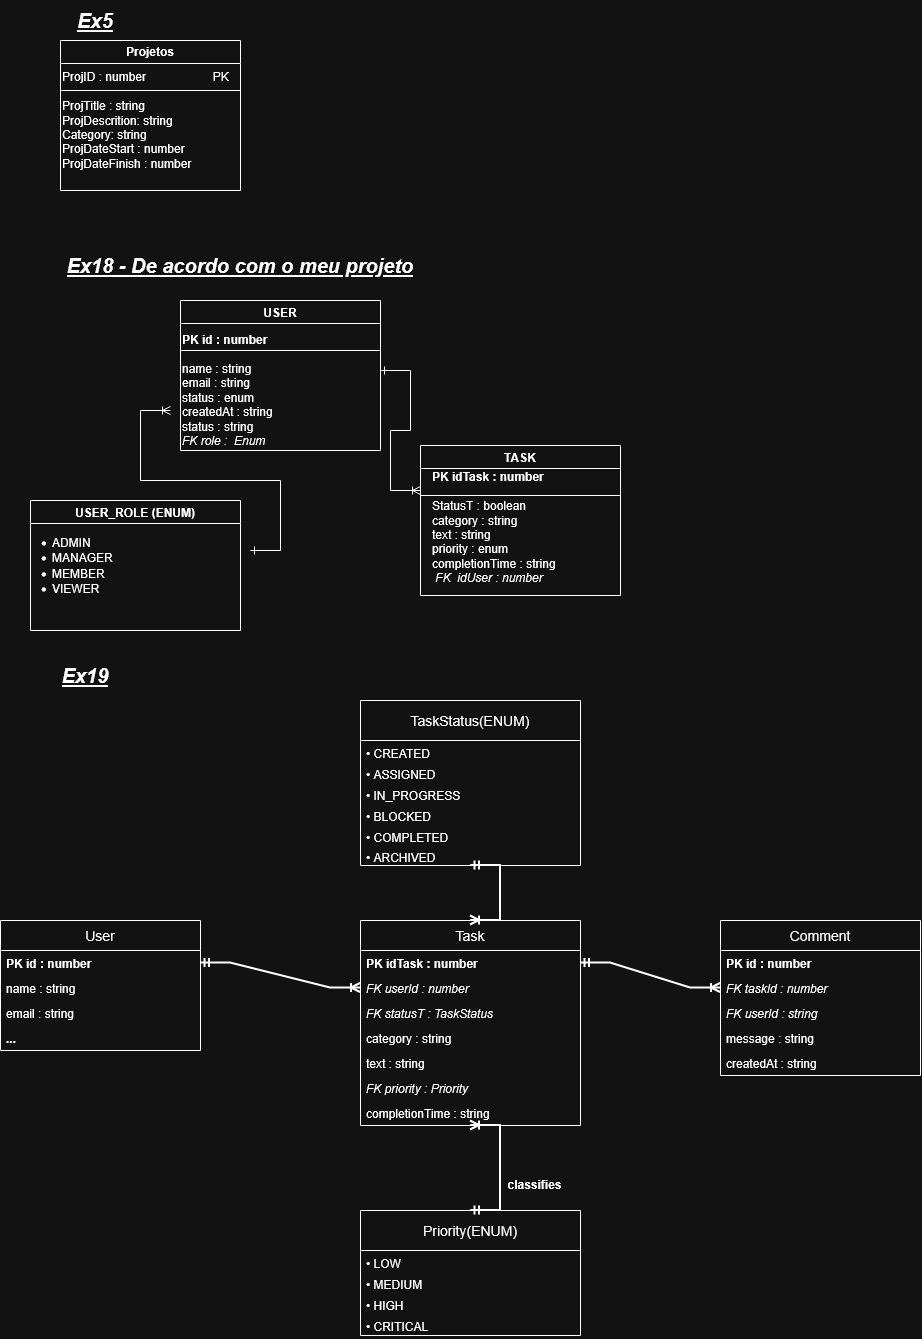

The diagram above was exported from draw.io. Its source (the exported page's mxGraphModel, read from the mxfile embedded in the PNG):
<mxGraphModel dx="1797" dy="966" grid="1" gridSize="10" guides="1" tooltips="1" connect="1" arrows="1" fold="1" page="1" pageScale="1" pageWidth="850" pageHeight="1100" math="0" shadow="0">
  <root>
    <mxCell id="0" />
    <mxCell id="1" parent="0" />
    <mxCell id="SngnHk_uA0jIQhqSQI_q-1" parent="1" style="swimlane;whiteSpace=wrap;html=1;" value="Projetos" vertex="1">
      <mxGeometry height="150" width="180" x="70" y="70" as="geometry">
        <mxRectangle height="30" width="110" x="70" y="200" as="alternateBounds" />
      </mxGeometry>
    </mxCell>
    <mxCell id="SngnHk_uA0jIQhqSQI_q-2" parent="SngnHk_uA0jIQhqSQI_q-1" style="text;html=1;whiteSpace=wrap;strokeColor=none;fillColor=none;align=left;verticalAlign=middle;rounded=0;" value="&lt;div align=&quot;left&quot;&gt;ProjID : number&amp;nbsp; &amp;nbsp; &amp;nbsp; &amp;nbsp; &amp;nbsp; &amp;nbsp; &amp;nbsp; &amp;nbsp; &amp;nbsp; &amp;nbsp; PK&lt;/div&gt;&lt;div align=&quot;left&quot;&gt;&lt;br&gt;&lt;/div&gt;&lt;div align=&quot;left&quot;&gt;ProjTitle : string&lt;br&gt;ProjDescrition: string&lt;br&gt;Category: string&lt;/div&gt;&lt;div align=&quot;left&quot;&gt;ProjDateStart : number&lt;br&gt;ProjDateFinish : number&lt;/div&gt;" vertex="1">
      <mxGeometry height="140" width="180" y="10" as="geometry" />
    </mxCell>
    <mxCell id="SngnHk_uA0jIQhqSQI_q-6" edge="1" parent="SngnHk_uA0jIQhqSQI_q-1" style="endArrow=none;html=1;rounded=0;" value="">
      <mxGeometry height="50" relative="1" width="50" as="geometry">
        <mxPoint y="50" as="sourcePoint" />
        <mxPoint x="180" y="50" as="targetPoint" />
      </mxGeometry>
    </mxCell>
    <mxCell id="SngnHk_uA0jIQhqSQI_q-11" parent="1" style="text;html=1;whiteSpace=wrap;strokeColor=none;fillColor=none;align=center;verticalAlign=middle;rounded=0;" value="&lt;font style=&quot;font-size: 20px;&quot;&gt;&lt;b&gt;&lt;i&gt;&lt;u&gt;Ex5&lt;/u&gt;&lt;/i&gt;&lt;/b&gt;&lt;/font&gt;" vertex="1">
      <mxGeometry height="40" width="70" x="70" y="30" as="geometry" />
    </mxCell>
    <mxCell id="jUgtck0JlMv3qog1mQHn-1" parent="1" style="text;html=1;whiteSpace=wrap;strokeColor=none;fillColor=none;align=center;verticalAlign=middle;rounded=0;" value="&lt;i&gt;&lt;font style=&quot;font-size: 20px;&quot;&gt;&lt;b&gt;&lt;u&gt;Ex18 - De acordo com o meu projeto&lt;/u&gt;&lt;/b&gt;&lt;/font&gt;&lt;/i&gt;" vertex="1">
      <mxGeometry height="10" width="360" x="70" y="290" as="geometry" />
    </mxCell>
    <mxCell id="jUgtck0JlMv3qog1mQHn-4" parent="1" style="swimlane;whiteSpace=wrap;html=1;" value="USER" vertex="1">
      <mxGeometry height="150" width="200" x="190" y="330" as="geometry">
        <mxRectangle height="30" width="70" x="190" y="330" as="alternateBounds" />
      </mxGeometry>
    </mxCell>
    <mxCell id="jUgtck0JlMv3qog1mQHn-8" parent="jUgtck0JlMv3qog1mQHn-4" style="text;html=1;whiteSpace=wrap;strokeColor=none;fillColor=none;align=left;verticalAlign=middle;rounded=0;" value="&lt;div&gt;&lt;b&gt;&lt;br&gt;&lt;/b&gt;&lt;/div&gt;&lt;div&gt;&lt;b&gt;PK id : number&lt;/b&gt;&lt;/div&gt;&lt;div&gt;&amp;nbsp;&lt;/div&gt;&lt;div&gt;name : string&lt;/div&gt;&lt;div&gt;email : string&lt;/div&gt;&lt;div&gt;status : enum&lt;/div&gt;&lt;div&gt;createdAt : string&lt;/div&gt;&lt;div&gt;status : string&lt;/div&gt;&lt;div&gt;&lt;i&gt;FK role :&amp;nbsp; Enum&lt;/i&gt;&lt;/div&gt;&lt;div&gt;&lt;br&gt;&lt;/div&gt;" vertex="1">
      <mxGeometry height="140" width="200" y="20" as="geometry" />
    </mxCell>
    <mxCell id="jUgtck0JlMv3qog1mQHn-5" edge="1" parent="jUgtck0JlMv3qog1mQHn-4" style="endArrow=none;html=1;rounded=0;exitX=0;exitY=0.25;exitDx=0;exitDy=0;entryX=1;entryY=0.25;entryDx=0;entryDy=0;" value="">
      <mxGeometry height="50" relative="1" width="50" as="geometry">
        <mxPoint y="50" as="sourcePoint" />
        <mxPoint x="200" y="50" as="targetPoint" />
      </mxGeometry>
    </mxCell>
    <mxCell id="jUgtck0JlMv3qog1mQHn-11" parent="1" style="swimlane;whiteSpace=wrap;html=1;" value="TASK" vertex="1">
      <mxGeometry height="150" width="200" x="430" y="475" as="geometry">
        <mxRectangle height="30" width="70" x="190" y="330" as="alternateBounds" />
      </mxGeometry>
    </mxCell>
    <mxCell id="jUgtck0JlMv3qog1mQHn-13" edge="1" parent="jUgtck0JlMv3qog1mQHn-11" style="endArrow=none;html=1;rounded=0;exitX=0;exitY=0.25;exitDx=0;exitDy=0;entryX=1;entryY=0.25;entryDx=0;entryDy=0;" value="">
      <mxGeometry height="50" relative="1" width="50" as="geometry">
        <mxPoint y="50" as="sourcePoint" />
        <mxPoint x="200" y="50" as="targetPoint" />
      </mxGeometry>
    </mxCell>
    <mxCell id="jUgtck0JlMv3qog1mQHn-12" parent="jUgtck0JlMv3qog1mQHn-11" style="text;html=1;whiteSpace=wrap;strokeColor=none;fillColor=none;align=left;verticalAlign=middle;rounded=0;" value="&lt;div&gt;&lt;br&gt;&lt;/div&gt;&lt;div&gt;&lt;b&gt;PK idTask : number&lt;/b&gt;&lt;/div&gt;&lt;div&gt;&lt;b&gt;&amp;nbsp;&lt;/b&gt;&lt;/div&gt;&lt;div&gt;StatusT : boolean&lt;/div&gt;&lt;div&gt;category : string&lt;/div&gt;&lt;div&gt;text : string&lt;/div&gt;&lt;div&gt;priority : enum&lt;/div&gt;&lt;div&gt;completionTime : string&lt;/div&gt;&lt;div&gt;&lt;i&gt;&amp;nbsp;FK&amp;nbsp; idUser : number&lt;/i&gt;&lt;/div&gt;" vertex="1">
      <mxGeometry height="150" width="200" x="10" as="geometry" />
    </mxCell>
    <mxCell id="jUgtck0JlMv3qog1mQHn-17" parent="1" style="swimlane;whiteSpace=wrap;html=1;" value="USER_ROLE (ENUM)" vertex="1">
      <mxGeometry height="130" width="210" x="40" y="530" as="geometry">
        <mxRectangle height="30" width="70" x="190" y="330" as="alternateBounds" />
      </mxGeometry>
    </mxCell>
    <mxCell id="jUgtck0JlMv3qog1mQHn-19" parent="jUgtck0JlMv3qog1mQHn-17" style="text;html=1;whiteSpace=wrap;strokeColor=none;fillColor=none;align=left;verticalAlign=middle;rounded=0;" value="&lt;ul&gt;&lt;li&gt;ADMIN&lt;/li&gt;&lt;li&gt;MANAGER&lt;/li&gt;&lt;li&gt;MEMBER&lt;/li&gt;&lt;li&gt;VIEWER&lt;/li&gt;&lt;/ul&gt;" vertex="1">
      <mxGeometry height="130" width="200" x="-20" as="geometry" />
    </mxCell>
    <mxCell id="jUgtck0JlMv3qog1mQHn-20" edge="1" parent="1" style="edgeStyle=entityRelationEdgeStyle;fontSize=12;html=1;endArrow=ERoneToMany;startArrow=ERone;rounded=0;" value="">
      <mxGeometry height="100" relative="1" width="100" as="geometry">
        <mxPoint x="390" y="400" as="sourcePoint" />
        <mxPoint x="430" y="520" as="targetPoint" />
      </mxGeometry>
    </mxCell>
    <mxCell id="jUgtck0JlMv3qog1mQHn-22" edge="1" parent="1" style="edgeStyle=entityRelationEdgeStyle;fontSize=12;html=1;endArrow=ERoneToMany;startArrow=ERone;rounded=0;" value="">
      <mxGeometry height="100" relative="1" width="100" as="geometry">
        <mxPoint x="260" y="580" as="sourcePoint" />
        <mxPoint x="180" y="440" as="targetPoint" />
      </mxGeometry>
    </mxCell>
    <mxCell id="jUgtck0JlMv3qog1mQHn-25" parent="1" style="text;html=1;whiteSpace=wrap;strokeColor=none;fillColor=none;align=center;verticalAlign=middle;rounded=0;fontSize=20;" value="&lt;b&gt;&lt;i&gt;&lt;u&gt;Ex19&lt;/u&gt;&lt;/i&gt;&lt;/b&gt;" vertex="1">
      <mxGeometry height="50" width="110" x="40" y="680" as="geometry" />
    </mxCell>
    <mxCell id="jUgtck0JlMv3qog1mQHn-26" parent="1" style="swimlane;fontStyle=0;childLayout=stackLayout;horizontal=1;startSize=30;horizontalStack=0;resizeParent=1;resizeParentMax=0;resizeLast=0;collapsible=1;marginBottom=0;align=center;fontSize=14;" value="Task" vertex="1">
      <mxGeometry height="205" width="220" x="370" y="950" as="geometry" />
    </mxCell>
    <mxCell id="jUgtck0JlMv3qog1mQHn-27" parent="jUgtck0JlMv3qog1mQHn-26" style="text;strokeColor=none;fillColor=none;spacingLeft=4;spacingRight=4;overflow=hidden;rotatable=0;points=[[0,0.5],[1,0.5]];portConstraint=eastwest;fontSize=12;fontStyle=1" value="PK  idTask : number" vertex="1">
      <mxGeometry height="25" width="220" y="30" as="geometry" />
    </mxCell>
    <mxCell id="jUgtck0JlMv3qog1mQHn-28" parent="jUgtck0JlMv3qog1mQHn-26" style="text;strokeColor=none;fillColor=none;spacingLeft=4;spacingRight=4;overflow=hidden;rotatable=0;points=[[0,0.5],[1,0.5]];portConstraint=eastwest;fontSize=12;fontStyle=2" value="FK  userId : number" vertex="1">
      <mxGeometry height="25" width="220" y="55" as="geometry" />
    </mxCell>
    <mxCell id="jUgtck0JlMv3qog1mQHn-29" parent="jUgtck0JlMv3qog1mQHn-26" style="text;strokeColor=none;fillColor=none;spacingLeft=4;spacingRight=4;overflow=hidden;rotatable=0;points=[[0,0.5],[1,0.5]];portConstraint=eastwest;fontSize=12;fontStyle=2" value="FK  statusT : TaskStatus" vertex="1">
      <mxGeometry height="25" width="220" y="80" as="geometry" />
    </mxCell>
    <mxCell id="jUgtck0JlMv3qog1mQHn-30" parent="jUgtck0JlMv3qog1mQHn-26" style="text;strokeColor=none;fillColor=none;spacingLeft=4;spacingRight=4;overflow=hidden;rotatable=0;points=[[0,0.5],[1,0.5]];portConstraint=eastwest;fontSize=12;" value="     category : string" vertex="1">
      <mxGeometry height="25" width="220" y="105" as="geometry" />
    </mxCell>
    <mxCell id="jUgtck0JlMv3qog1mQHn-31" parent="jUgtck0JlMv3qog1mQHn-26" style="text;strokeColor=none;fillColor=none;spacingLeft=4;spacingRight=4;overflow=hidden;rotatable=0;points=[[0,0.5],[1,0.5]];portConstraint=eastwest;fontSize=12;" value="     text : string" vertex="1">
      <mxGeometry height="25" width="220" y="130" as="geometry" />
    </mxCell>
    <mxCell id="jUgtck0JlMv3qog1mQHn-32" parent="jUgtck0JlMv3qog1mQHn-26" style="text;strokeColor=none;fillColor=none;spacingLeft=4;spacingRight=4;overflow=hidden;rotatable=0;points=[[0,0.5],[1,0.5]];portConstraint=eastwest;fontSize=12;fontStyle=2" value="FK  priority : Priority" vertex="1">
      <mxGeometry height="25" width="220" y="155" as="geometry" />
    </mxCell>
    <mxCell id="jUgtck0JlMv3qog1mQHn-33" parent="jUgtck0JlMv3qog1mQHn-26" style="text;strokeColor=none;fillColor=none;spacingLeft=4;spacingRight=4;overflow=hidden;rotatable=0;points=[[0,0.5],[1,0.5]];portConstraint=eastwest;fontSize=12;" value="     completionTime : string" vertex="1">
      <mxGeometry height="25" width="220" y="180" as="geometry" />
    </mxCell>
    <mxCell id="jUgtck0JlMv3qog1mQHn-34" parent="1" style="swimlane;fontStyle=0;childLayout=stackLayout;horizontal=1;startSize=30;horizontalStack=0;resizeParent=1;resizeParentMax=0;resizeLast=0;collapsible=1;marginBottom=0;align=center;fontSize=14;" value="User" vertex="1">
      <mxGeometry height="130" width="200" x="10" y="950" as="geometry" />
    </mxCell>
    <mxCell id="jUgtck0JlMv3qog1mQHn-35" parent="jUgtck0JlMv3qog1mQHn-34" style="text;strokeColor=none;fillColor=none;spacingLeft=4;spacingRight=4;overflow=hidden;rotatable=0;points=[[0,0.5],[1,0.5]];portConstraint=eastwest;fontSize=12;fontStyle=1" value="PK  id : number" vertex="1">
      <mxGeometry height="25" width="200" y="30" as="geometry" />
    </mxCell>
    <mxCell id="jUgtck0JlMv3qog1mQHn-36" parent="jUgtck0JlMv3qog1mQHn-34" style="text;strokeColor=none;fillColor=none;spacingLeft=4;spacingRight=4;overflow=hidden;rotatable=0;points=[[0,0.5],[1,0.5]];portConstraint=eastwest;fontSize=12;" value="     name : string" vertex="1">
      <mxGeometry height="25" width="200" y="55" as="geometry" />
    </mxCell>
    <mxCell id="jUgtck0JlMv3qog1mQHn-37" parent="jUgtck0JlMv3qog1mQHn-34" style="text;strokeColor=none;fillColor=none;spacingLeft=4;spacingRight=4;overflow=hidden;rotatable=0;points=[[0,0.5],[1,0.5]];portConstraint=eastwest;fontSize=12;" value="     email : string" vertex="1">
      <mxGeometry height="25" width="200" y="80" as="geometry" />
    </mxCell>
    <mxCell id="jUgtck0JlMv3qog1mQHn-38" parent="jUgtck0JlMv3qog1mQHn-34" style="text;strokeColor=none;fillColor=none;spacingLeft=4;spacingRight=4;overflow=hidden;rotatable=0;points=[[0,0.5],[1,0.5]];portConstraint=eastwest;fontSize=12;fontStyle=3" value="     ..." vertex="1">
      <mxGeometry height="25" width="200" y="105" as="geometry" />
    </mxCell>
    <mxCell id="jUgtck0JlMv3qog1mQHn-39" parent="1" style="swimlane;fontStyle=0;childLayout=stackLayout;horizontal=1;startSize=30;horizontalStack=0;resizeParent=1;resizeParentMax=0;resizeLast=0;collapsible=1;marginBottom=0;align=center;fontSize=14;" value="Comment" vertex="1">
      <mxGeometry height="155" width="200" x="730" y="950" as="geometry" />
    </mxCell>
    <mxCell id="jUgtck0JlMv3qog1mQHn-40" parent="jUgtck0JlMv3qog1mQHn-39" style="text;strokeColor=none;fillColor=none;spacingLeft=4;spacingRight=4;overflow=hidden;rotatable=0;points=[[0,0.5],[1,0.5]];portConstraint=eastwest;fontSize=12;fontStyle=1" value="PK  id : number" vertex="1">
      <mxGeometry height="25" width="200" y="30" as="geometry" />
    </mxCell>
    <mxCell id="jUgtck0JlMv3qog1mQHn-41" parent="jUgtck0JlMv3qog1mQHn-39" style="text;strokeColor=none;fillColor=none;spacingLeft=4;spacingRight=4;overflow=hidden;rotatable=0;points=[[0,0.5],[1,0.5]];portConstraint=eastwest;fontSize=12;fontStyle=2" value="FK  taskId : number" vertex="1">
      <mxGeometry height="25" width="200" y="55" as="geometry" />
    </mxCell>
    <mxCell id="jUgtck0JlMv3qog1mQHn-42" parent="jUgtck0JlMv3qog1mQHn-39" style="text;strokeColor=none;fillColor=none;spacingLeft=4;spacingRight=4;overflow=hidden;rotatable=0;points=[[0,0.5],[1,0.5]];portConstraint=eastwest;fontSize=12;fontStyle=2" value="FK  userId : string" vertex="1">
      <mxGeometry height="25" width="200" y="80" as="geometry" />
    </mxCell>
    <mxCell id="jUgtck0JlMv3qog1mQHn-43" parent="jUgtck0JlMv3qog1mQHn-39" style="text;strokeColor=none;fillColor=none;spacingLeft=4;spacingRight=4;overflow=hidden;rotatable=0;points=[[0,0.5],[1,0.5]];portConstraint=eastwest;fontSize=12;" value="     message : string" vertex="1">
      <mxGeometry height="25" width="200" y="105" as="geometry" />
    </mxCell>
    <mxCell id="jUgtck0JlMv3qog1mQHn-44" parent="jUgtck0JlMv3qog1mQHn-39" style="text;strokeColor=none;fillColor=none;spacingLeft=4;spacingRight=4;overflow=hidden;rotatable=0;points=[[0,0.5],[1,0.5]];portConstraint=eastwest;fontSize=12;" value="     createdAt : string" vertex="1">
      <mxGeometry height="25" width="200" y="130" as="geometry" />
    </mxCell>
    <mxCell id="jUgtck0JlMv3qog1mQHn-45" parent="1" style="swimlane;fontStyle=0;childLayout=stackLayout;horizontal=1;startSize=40;horizontalStack=0;resizeParent=1;resizeParentMax=0;resizeLast=0;collapsible=1;marginBottom=0;align=center;fontSize=14;" value="TaskStatus(ENUM)" vertex="1">
      <mxGeometry height="165" width="220" x="370" y="730" as="geometry" />
    </mxCell>
    <mxCell id="jUgtck0JlMv3qog1mQHn-46" parent="jUgtck0JlMv3qog1mQHn-45" style="text;strokeColor=none;fillColor=none;spacingLeft=4;spacingRight=4;overflow=hidden;rotatable=0;points=[[0,0.5],[1,0.5]];portConstraint=eastwest;fontSize=12;" value="• CREATED" vertex="1">
      <mxGeometry height="21" width="220" y="40" as="geometry" />
    </mxCell>
    <mxCell id="jUgtck0JlMv3qog1mQHn-47" parent="jUgtck0JlMv3qog1mQHn-45" style="text;strokeColor=none;fillColor=none;spacingLeft=4;spacingRight=4;overflow=hidden;rotatable=0;points=[[0,0.5],[1,0.5]];portConstraint=eastwest;fontSize=12;" value="• ASSIGNED" vertex="1">
      <mxGeometry height="21" width="220" y="61" as="geometry" />
    </mxCell>
    <mxCell id="jUgtck0JlMv3qog1mQHn-48" parent="jUgtck0JlMv3qog1mQHn-45" style="text;strokeColor=none;fillColor=none;spacingLeft=4;spacingRight=4;overflow=hidden;rotatable=0;points=[[0,0.5],[1,0.5]];portConstraint=eastwest;fontSize=12;" value="• IN_PROGRESS" vertex="1">
      <mxGeometry height="21" width="220" y="82" as="geometry" />
    </mxCell>
    <mxCell id="jUgtck0JlMv3qog1mQHn-49" parent="jUgtck0JlMv3qog1mQHn-45" style="text;strokeColor=none;fillColor=none;spacingLeft=4;spacingRight=4;overflow=hidden;rotatable=0;points=[[0,0.5],[1,0.5]];portConstraint=eastwest;fontSize=12;" value="• BLOCKED" vertex="1">
      <mxGeometry height="21" width="220" y="103" as="geometry" />
    </mxCell>
    <mxCell id="jUgtck0JlMv3qog1mQHn-50" parent="jUgtck0JlMv3qog1mQHn-45" style="text;strokeColor=none;fillColor=none;spacingLeft=4;spacingRight=4;overflow=hidden;rotatable=0;points=[[0,0.5],[1,0.5]];portConstraint=eastwest;fontSize=12;" value="• COMPLETED" vertex="1">
      <mxGeometry height="20" width="220" y="124" as="geometry" />
    </mxCell>
    <mxCell id="jUgtck0JlMv3qog1mQHn-51" parent="jUgtck0JlMv3qog1mQHn-45" style="text;strokeColor=none;fillColor=none;spacingLeft=4;spacingRight=4;overflow=hidden;rotatable=0;points=[[0,0.5],[1,0.5]];portConstraint=eastwest;fontSize=12;" value="• ARCHIVED" vertex="1">
      <mxGeometry height="21" width="220" y="144" as="geometry" />
    </mxCell>
    <mxCell id="jUgtck0JlMv3qog1mQHn-52" parent="1" style="swimlane;fontStyle=0;childLayout=stackLayout;horizontal=1;startSize=40;horizontalStack=0;resizeParent=1;resizeParentMax=0;resizeLast=0;collapsible=1;marginBottom=0;align=center;fontSize=14;" value="Priority(ENUM)" vertex="1">
      <mxGeometry height="125" width="220" x="370" y="1240" as="geometry" />
    </mxCell>
    <mxCell id="jUgtck0JlMv3qog1mQHn-53" parent="jUgtck0JlMv3qog1mQHn-52" style="text;strokeColor=none;fillColor=none;spacingLeft=4;spacingRight=4;overflow=hidden;rotatable=0;points=[[0,0.5],[1,0.5]];portConstraint=eastwest;fontSize=12;" value="• LOW" vertex="1">
      <mxGeometry height="21" width="220" y="40" as="geometry" />
    </mxCell>
    <mxCell id="jUgtck0JlMv3qog1mQHn-54" parent="jUgtck0JlMv3qog1mQHn-52" style="text;strokeColor=none;fillColor=none;spacingLeft=4;spacingRight=4;overflow=hidden;rotatable=0;points=[[0,0.5],[1,0.5]];portConstraint=eastwest;fontSize=12;" value="• MEDIUM" vertex="1">
      <mxGeometry height="21" width="220" y="61" as="geometry" />
    </mxCell>
    <mxCell id="jUgtck0JlMv3qog1mQHn-55" parent="jUgtck0JlMv3qog1mQHn-52" style="text;strokeColor=none;fillColor=none;spacingLeft=4;spacingRight=4;overflow=hidden;rotatable=0;points=[[0,0.5],[1,0.5]];portConstraint=eastwest;fontSize=12;" value="• HIGH" vertex="1">
      <mxGeometry height="21" width="220" y="82" as="geometry" />
    </mxCell>
    <mxCell id="jUgtck0JlMv3qog1mQHn-56" parent="jUgtck0JlMv3qog1mQHn-52" style="text;strokeColor=none;fillColor=none;spacingLeft=4;spacingRight=4;overflow=hidden;rotatable=0;points=[[0,0.5],[1,0.5]];portConstraint=eastwest;fontSize=12;" value="• CRITICAL" vertex="1">
      <mxGeometry height="22" width="220" y="103" as="geometry" />
    </mxCell>
    <mxCell id="jUgtck0JlMv3qog1mQHn-57" edge="1" parent="1" source="jUgtck0JlMv3qog1mQHn-35" style="edgeStyle=entityRelationEdgeStyle;fontSize=12;html=1;endArrow=ERoneToMany;startArrow=ERmandOne;rounded=0;exitX=1;exitY=0.5;exitDx=0;exitDy=0;entryX=0;entryY=0.5;entryDx=0;entryDy=0;strokeWidth=2;" target="jUgtck0JlMv3qog1mQHn-28" value="">
      <mxGeometry height="100" relative="1" width="100" as="geometry">
        <mxPoint x="210" y="990" as="sourcePoint" />
        <mxPoint x="370" y="990" as="targetPoint" />
      </mxGeometry>
    </mxCell>
    <mxCell id="jUgtck0JlMv3qog1mQHn-58" edge="1" parent="1" source="jUgtck0JlMv3qog1mQHn-27" style="edgeStyle=entityRelationEdgeStyle;fontSize=12;html=1;endArrow=ERoneToMany;startArrow=ERmandOne;rounded=0;exitX=1;exitY=0.5;exitDx=0;exitDy=0;entryX=0;entryY=0.5;entryDx=0;entryDy=0;strokeWidth=2;" target="jUgtck0JlMv3qog1mQHn-41" value="">
      <mxGeometry height="100" relative="1" width="100" as="geometry">
        <mxPoint x="590" y="990" as="sourcePoint" />
        <mxPoint x="730" y="990" as="targetPoint" />
      </mxGeometry>
    </mxCell>
    <mxCell id="jUgtck0JlMv3qog1mQHn-59" edge="1" parent="1" source="jUgtck0JlMv3qog1mQHn-45" style="edgeStyle=entityRelationEdgeStyle;fontSize=12;html=1;endArrow=ERoneToMany;startArrow=ERmandOne;rounded=0;exitX=0.5;exitY=1;exitDx=0;exitDy=0;entryX=0.5;entryY=0;entryDx=0;entryDy=0;strokeWidth=2;" target="jUgtck0JlMv3qog1mQHn-26" value="">
      <mxGeometry height="100" relative="1" width="100" as="geometry">
        <mxPoint x="480" y="895" as="sourcePoint" />
        <mxPoint x="480" y="950" as="targetPoint" />
      </mxGeometry>
    </mxCell>
    <mxCell id="jUgtck0JlMv3qog1mQHn-60" edge="1" parent="1" source="jUgtck0JlMv3qog1mQHn-52" style="edgeStyle=entityRelationEdgeStyle;fontSize=12;html=1;endArrow=ERoneToMany;startArrow=ERmandOne;rounded=0;exitX=0.5;exitY=0;exitDx=0;exitDy=0;entryX=0.5;entryY=1;entryDx=0;entryDy=0;strokeWidth=2;" target="jUgtck0JlMv3qog1mQHn-26" value="">
      <mxGeometry height="100" relative="1" width="100" as="geometry">
        <mxPoint x="480" y="1240" as="sourcePoint" />
        <mxPoint x="480" y="1180" as="targetPoint" />
      </mxGeometry>
    </mxCell>
    <mxCell id="jUgtck0JlMv3qog1mQHn-61" connectable="0" parent="jUgtck0JlMv3qog1mQHn-60" style="edgeLabel;html=1;align=center;verticalAlign=middle;resizable=0;points=[];fontSize=12;fontStyle=1" value="classifies" vertex="1">
      <mxGeometry relative="1" x="-0.15" y="1" as="geometry">
        <mxPoint x="35" y="5" as="offset" />
      </mxGeometry>
    </mxCell>
  </root>
</mxGraphModel>